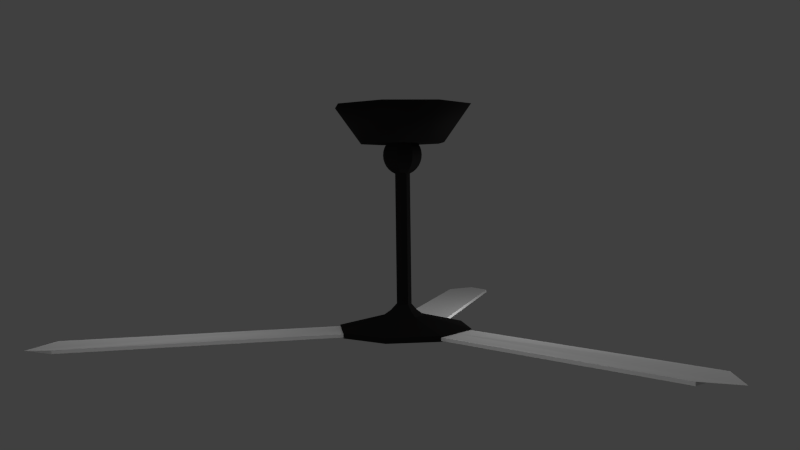 # Source: ventilador.blend  (saved by Blender 2.62.0; exported with 4.5.12 LTS)
import bpy
from mathutils import Matrix  # noqa: F401  (used for matrix-valued properties, if any)

bpy.ops.wm.read_factory_settings(use_empty=True)
scene = bpy.context.scene
scene.name = 'Scene'

# ---- collections
col_collection_1 = bpy.data.collections.new('Collection 1'); scene.collection.children.link(col_collection_1)

# ---- materials (node trees are filled in below, after node groups)
mat_material_002 = bpy.data.materials.new('Material.002')
mat_material_002.alpha_threshold = 0.0
mat_material_002.use_transparent_shadow = False
mat_material_002.roughness = 0.5
mat_material_002.line_color = (0.0, 0.0, 0.0, 1.0)
mat_material_001 = bpy.data.materials.new('Material.001')
mat_material_001.alpha_threshold = 0.0
mat_material_001.use_transparent_shadow = False
mat_material_001.roughness = 0.5
mat_material_001.line_color = (0.0, 0.0, 0.0, 1.0)
mat_material_003 = bpy.data.materials.new('Material.003')
mat_material_003.alpha_threshold = 0.0
mat_material_003.use_transparent_shadow = False
mat_material_003.roughness = 0.5
mat_material_003.line_color = (0.0, 0.0, 0.0, 1.0)
mat_material = bpy.data.materials.new('Material')
mat_material.alpha_threshold = 0.0
mat_material.use_transparent_shadow = False
mat_material.diffuse_color = (0.01222, 0.01173, 0.01173, 1.0)
mat_material.roughness = 0.5
mat_material.line_color = (0.0, 0.0, 0.0, 1.0)

# ---- material node trees

# ---- world
world_world = bpy.data.worlds.new('World'); scene.world = world_world
world_world.color = (0.05088, 0.05088, 0.05088)
world_world.use_sun_shadow = False
world_world.sun_shadow_jitter_overblur = 0.0
world_world.cycles.sampling_method = 'MANUAL'
world_world.cycles.sample_map_resolution = 256

# ---- cameras
cam_camera = bpy.data.cameras.new('Camera')
cam_camera.clip_end = 100.0
cam_camera.lens = 35.0
cam_camera.sensor_width = 32.0
cam_camera.sensor_height = 18.0
cam_camera.ortho_scale = 7.314
cam_camera.dof.focus_distance = 0.0
cam_camera.dof.aperture_fstop = 128.0

# ---- lights
light_point_002 = bpy.data.lights.new('Point.002', 'POINT')
light_point_002.transmission_factor = 0.0
light_point_002.energy = 100.0
light_point_002.shadow_buffer_clip_start = 0.5
light_point_002.shadow_soft_size = 1.0
light_point_002.shadow_maximum_resolution = 0.006
light_point_002.use_absolute_resolution = True
light_point_002.cycles.use_multiple_importance_sampling = False
light_point_001 = bpy.data.lights.new('Point.001', 'POINT')
light_point_001.transmission_factor = 0.0
light_point_001.energy = 100.0
light_point_001.shadow_buffer_clip_start = 0.5
light_point_001.shadow_soft_size = 1.0
light_point_001.shadow_maximum_resolution = 0.006
light_point_001.use_absolute_resolution = True
light_point_001.cycles.use_multiple_importance_sampling = False
light_point = bpy.data.lights.new('Point', 'POINT')
light_point.transmission_factor = 0.0
light_point.energy = 100.0
light_point.shadow_buffer_clip_start = 0.5
light_point.shadow_soft_size = 1.0
light_point.shadow_maximum_resolution = 0.006
light_point.use_absolute_resolution = True
light_point.cycles.use_multiple_importance_sampling = False
light_lamp = bpy.data.lights.new('Lamp', 'POINT')
light_lamp.transmission_factor = 0.0
light_lamp.cutoff_distance = 30.0
light_lamp.energy = 100.0
light_lamp.shadow_buffer_clip_start = 1.001
light_lamp.shadow_soft_size = 1.0
light_lamp.shadow_maximum_resolution = 0.006
light_lamp.use_absolute_resolution = True
light_lamp.cycles.use_multiple_importance_sampling = False

# ---- meshes
me_cube_002 = bpy.data.meshes.new('Cube.002')
me_cube_002.from_pydata([(1.0, 1.0, -1.0), (1.0, -1.0, -1.0), (-1.0, -1.0, -1.0), (-1.0, 1.0, -1.0), (1.0, 1.0, 1.0), (1.0, -1.0, 1.0), (-1.0, -1.0, 1.0), (-1.0, 1.0, 1.0), (-0.01733, -1.0, -1.0), (-0.01733, 1.0, -1.0), (-0.01733, -1.193, -0.921), (-0.01733, 1.0, 1.0)], [], [(0, 4, 5, 1), (2, 6, 7, 3), (9, 0, 1, 8), (8, 2, 3, 9), (4, 11, 10, 5), (11, 7, 6, 10), (5, 10, 8, 1), (10, 6, 2, 8), (0, 9, 11, 4), (9, 3, 7, 11)])
me_cube_002.materials.append(mat_material_002)
me_cube_002.use_remesh_preserve_volume = False
me_cube_002.use_remesh_preserve_attributes = False
me_cube_002.use_mirror_vertex_groups = False
me_cube_002.update()
me_cube_001 = bpy.data.meshes.new('Cube.001')
me_cube_001.from_pydata([(1.0, 1.0, -1.0), (1.0, -1.0, -1.0), (-1.0, -1.0, -1.0), (-1.0, 1.0, -1.0), (1.0, 1.0, 1.0), (1.0, -1.0, 1.0), (-1.0, -1.0, 1.0), (-1.0, 1.0, 1.0), (-0.01733, -1.0, -1.0), (-0.01733, 1.0, -1.0), (-0.01733, -1.193, -0.6175), (-0.01733, 1.0, 1.0)], [], [(0, 4, 5, 1), (2, 6, 7, 3), (9, 0, 1, 8), (8, 2, 3, 9), (4, 11, 10, 5), (11, 7, 6, 10), (5, 10, 8, 1), (10, 6, 2, 8), (0, 9, 11, 4), (9, 3, 7, 11)])
me_cube_001.materials.append(mat_material_001)
me_cube_001.use_remesh_preserve_volume = False
me_cube_001.use_remesh_preserve_attributes = False
me_cube_001.use_mirror_vertex_groups = False
me_cube_001.update()
me_cube = bpy.data.meshes.new('Cube')
me_cube.from_pydata([(1.0, 1.0, -1.0), (1.0, -1.0, -1.0), (-1.0, -1.0, -1.0), (-1.0, 1.0, -1.0), (1.0, 1.0, 1.0), (1.0, -1.0, 1.0), (-1.0, -1.0, 1.0), (-1.0, 1.0, 1.0), (-0.01733, -1.0, -1.0), (-0.01733, 1.0, -1.0), (-0.01733, -1.193, 1.0), (-0.01733, 1.0, 1.0)], [], [(0, 4, 5, 1), (2, 6, 7, 3), (9, 0, 1, 8), (8, 2, 3, 9), (4, 11, 10, 5), (11, 7, 6, 10), (5, 10, 8, 1), (10, 6, 2, 8), (0, 9, 11, 4), (9, 3, 7, 11)])
me_cube.materials.append(mat_material_003)
me_cube.use_remesh_preserve_volume = False
me_cube.use_remesh_preserve_attributes = False
me_cube.use_mirror_vertex_groups = False
me_cube.update()
me_cylinder = bpy.data.meshes.new('Cylinder')
me_cylinder.from_pydata([(-2.576e-09, 0.6111, 0.4708), (0.4321, 0.4321, 0.4708), (0.6111, -2.671e-08, 0.4708), (0.4321, -0.4321, 0.4708), (-5.6e-08, -0.6111, 0.4708), (-0.4321, -0.4321, 0.4708), (-0.6111, 7.287e-09, 0.4708), (-0.4321, 0.4321, 0.4708), (-3.02e-07, 1.0, 1.0), (0.7071, 0.7071, 1.0), (1.0, 6.159e-07, 1.0), (0.7071, -0.7071, 1.0), (-2.385e-08, -1.0, 1.0), (-0.7071, -0.7071, 1.0), (-1.0, 6.636e-07, 1.0), (-0.7071, 0.7071, 1.0), (-2.576e-09, 0.0, 0.4708), (0.0, 0.0, 1.0), (0.0556, -2.402e-09, 0.5831), (0.1091, -2.402e-09, 0.5669), (0.1583, -2.402e-09, 0.5405), (0.2015, -2.402e-09, 0.5051), (0.237, -2.402e-09, 0.4619), (0.2633, -2.402e-09, 0.4126), (0.2795, -2.402e-09, 0.3591), (0.285, -2.402e-09, 0.3035), (0.2795, -2.402e-09, 0.2479), (0.2633, -2.402e-09, 0.1945), (0.237, -2.402e-09, 0.1452), (0.2015, -2.402e-09, 0.102), (0.1583, -2.402e-09, 0.06657), (0.1091, -2.402e-09, 0.04024), (0.07712, 0.07712, 0.04024), (0.112, 0.112, 0.06657), (0.1425, 0.1425, 0.102), (0.1676, 0.1676, 0.1452), (0.1862, 0.1862, 0.1945), (0.1977, 0.1977, 0.2479), (0.2015, 0.2015, 0.3035), (0.1977, 0.1977, 0.3591), (0.1862, 0.1862, 0.4126), (0.1676, 0.1676, 0.4619), (0.1425, 0.1425, 0.5051), (0.112, 0.112, 0.5405), (0.07712, 0.07712, 0.5669), (0.03932, 0.03932, 0.5831), (-3.755e-09, -2.402e-09, 0.5885), (-8.002e-09, 0.0556, 0.5831), (-1.65e-08, 0.1091, 0.5669), (-1.225e-08, 0.1583, 0.5405), (-2.074e-08, 0.2015, 0.5051), (-2.074e-08, 0.237, 0.4619), (-2.924e-08, 0.2633, 0.4126), (-2.924e-08, 0.2795, 0.3591), (-2.924e-08, 0.285, 0.3035), (-2.924e-08, 0.2795, 0.2479), (-2.924e-08, 0.2633, 0.1945), (-2.074e-08, 0.237, 0.1452), (-2.074e-08, 0.2015, 0.102), (-1.225e-08, 0.1583, 0.06657), (-1.225e-08, 0.1091, 0.04024), (-0.07712, 0.07712, 0.04024), (-0.112, 0.112, 0.06657), (-0.1425, 0.1425, 0.102), (-0.1676, 0.1676, 0.1452), (-0.1862, 0.1862, 0.1945), (-0.1977, 0.1977, 0.2479), (-0.2015, 0.2015, 0.3035), (-0.1977, 0.1977, 0.3591), (-0.1862, 0.1862, 0.4126), (-0.1676, 0.1676, 0.4619), (-0.1425, 0.1425, 0.5051), (-0.112, 0.112, 0.5405), (-0.07712, 0.07712, 0.5669), (-0.03932, 0.03932, 0.5831), (-0.0556, -1.09e-08, 0.5831), (-0.1091, -2.364e-08, 0.5669), (-0.1583, -2.788e-08, 0.5405), (-0.2015, -2.788e-08, 0.5051), (-0.237, -3.638e-08, 0.4619), (-0.2633, -5.336e-08, 0.4126), (-0.2795, -5.336e-08, 0.3591), (-0.285, -5.336e-08, 0.3035), (-0.2795, -5.336e-08, 0.2479), (-0.2633, -5.336e-08, 0.1945), (-0.237, -3.638e-08, 0.1452), (-0.2015, -2.788e-08, 0.102), (-0.1583, -2.788e-08, 0.06657), (-0.1091, -2.364e-08, 0.04024), (-0.07712, -0.07712, 0.04024), (-0.112, -0.112, 0.06657), (-0.1425, -0.1425, 0.102), (-0.1676, -0.1676, 0.1452), (-0.1862, -0.1862, 0.1945), (-0.1977, -0.1977, 0.2479), (-0.2015, -0.2015, 0.3035), (-0.1977, -0.1977, 0.3591), (-0.1862, -0.1862, 0.4126), (-0.1676, -0.1676, 0.4619), (-0.1425, -0.1425, 0.5051), (-0.112, -0.112, 0.5405), (-0.07712, -0.07712, 0.5669), (-0.03932, -0.03932, 0.5831), (6.862e-09, -0.0556, 0.5831), (3.022e-08, -0.1091, 0.5669), (3.871e-08, -0.1583, 0.5405), (3.871e-08, -0.2015, 0.5051), (3.871e-08, -0.237, 0.4619), (6.419e-08, -0.2633, 0.4126), (6.419e-08, -0.2795, 0.3591), (7.269e-08, -0.285, 0.3035), (6.419e-08, -0.2795, 0.2479), (6.419e-08, -0.2633, 0.1945), (3.871e-08, -0.237, 0.1452), (3.871e-08, -0.2015, 0.102), (3.871e-08, -0.1583, 0.06657), (3.022e-08, -0.1091, 0.04024), (0.07712, -0.07712, 0.04024), (0.112, -0.112, 0.06657), (0.1425, -0.1425, 0.102), (0.1676, -0.1676, 0.1452), (0.1862, -0.1862, 0.1945), (0.1977, -0.1977, 0.2479), (0.2015, -0.2015, 0.3035), (0.1977, -0.1977, 0.3591), (0.1862, -0.1862, 0.4126), (0.1676, -0.1676, 0.4619), (0.1425, -0.1425, 0.5051), (0.112, -0.112, 0.5405), (0.07712, -0.07712, 0.5669), (0.03932, -0.03932, 0.5831), (0.07712, -0.07712, -1.814), (-8.856e-09, -0.1091, -1.814), (-0.07712, -0.07712, -1.814), (-0.1091, -1.009e-07, -1.814), (-0.07712, 0.07712, -1.814), (-5.132e-08, 0.1091, -1.814), (0.07712, 0.07712, -1.814), (0.1091, -7.967e-08, -1.814), (0.1981, -7.739e-08, -1.91), (0.14, 0.14, -1.91), (-5.872e-08, 0.1981, -1.91), (-0.14, 0.14, -1.91), (-0.1981, -1.16e-07, -1.91), (-0.14, -0.14, -1.91), (1.84e-08, -0.1981, -1.91), (0.14, -0.14, -1.91), (0.2092, -0.2092, -1.979), (4.565e-08, -0.2958, -1.979), (-0.2092, -0.2092, -1.979), (-0.2958, -1.375e-07, -1.979), (-0.2092, 0.2092, -1.979), (-6.953e-08, 0.2958, -1.979), (0.2092, 0.2092, -1.979), (0.2958, -7.991e-08, -1.979), (0.9719, -5.721e-08, -2.148), (0.6873, 0.6873, -2.148), (-1.214e-07, 0.9719, -2.148), (-0.6873, 0.6873, -2.148), (-0.9719, -2.464e-07, -2.148), (-0.6873, -0.6873, -2.148), (2.57e-07, -0.9719, -2.148), (0.6873, -0.6873, -2.148), (0.4955, -4.082e-08, -2.234), (0.6873, -0.6873, -2.225), (0.3504, -0.3504, -2.234), (-2.853e-08, -0.4955, -2.234), (2.553e-07, -0.9719, -2.225), (-0.6873, -0.6873, -2.225), (-0.3504, -0.3504, -2.234), (-0.4955, -7.866e-08, -2.234), (-0.9719, -2.49e-07, -2.225), (-0.6873, 0.6873, -2.225), (-0.3504, 0.3504, -2.234), (-6.637e-08, 0.4955, -2.234), (-1.231e-07, 0.9719, -2.225), (0.6873, 0.6873, -2.225), (0.3504, 0.3504, -2.234), (-6.5e-07, -6.614e-07, -2.044), (0.9719, -5.974e-08, -2.225)], [], [(16, 0, 1), (17, 9, 8), (16, 1, 2), (17, 10, 9), (16, 2, 3), (17, 11, 10), (16, 3, 4), (17, 12, 11), (16, 4, 5), (17, 13, 12), (16, 5, 6), (17, 14, 13), (16, 6, 7), (17, 15, 14), (7, 0, 16), (17, 8, 15), (0, 8, 9, 1), (1, 9, 10, 2), (2, 10, 11, 3), (3, 11, 12, 4), (4, 12, 13, 5), (5, 13, 14, 6), (6, 14, 15, 7), (8, 0, 7, 15), (30, 31, 32, 33), (29, 30, 33, 34), (28, 29, 34, 35), (27, 28, 35, 36), (26, 27, 36, 37), (25, 26, 37, 38), (24, 25, 38, 39), (23, 24, 39, 40), (22, 23, 40, 41), (21, 22, 41, 42), (20, 21, 42, 43), (19, 20, 43, 44), (18, 19, 44, 45), (46, 18, 45), (46, 45, 47), (45, 44, 48, 47), (44, 43, 49, 48), (43, 42, 50, 49), (42, 41, 51, 50), (41, 40, 52, 51), (40, 39, 53, 52), (39, 38, 54, 53), (38, 37, 55, 54), (37, 36, 56, 55), (36, 35, 57, 56), (35, 34, 58, 57), (34, 33, 59, 58), (33, 32, 60, 59), (59, 60, 61, 62), (58, 59, 62, 63), (57, 58, 63, 64), (56, 57, 64, 65), (55, 56, 65, 66), (54, 55, 66, 67), (53, 54, 67, 68), (52, 53, 68, 69), (51, 52, 69, 70), (50, 51, 70, 71), (49, 50, 71, 72), (48, 49, 72, 73), (47, 48, 73, 74), (46, 47, 74), (46, 74, 75), (74, 73, 76, 75), (73, 72, 77, 76), (72, 71, 78, 77), (71, 70, 79, 78), (70, 69, 80, 79), (69, 68, 81, 80), (68, 67, 82, 81), (67, 66, 83, 82), (66, 65, 84, 83), (65, 64, 85, 84), (64, 63, 86, 85), (63, 62, 87, 86), (62, 61, 88, 87), (87, 88, 89, 90), (86, 87, 90, 91), (85, 86, 91, 92), (84, 85, 92, 93), (83, 84, 93, 94), (82, 83, 94, 95), (81, 82, 95, 96), (80, 81, 96, 97), (79, 80, 97, 98), (78, 79, 98, 99), (77, 78, 99, 100), (76, 77, 100, 101), (75, 76, 101, 102), (46, 75, 102), (46, 102, 103), (102, 101, 104, 103), (101, 100, 105, 104), (100, 99, 106, 105), (99, 98, 107, 106), (98, 97, 108, 107), (97, 96, 109, 108), (96, 95, 110, 109), (95, 94, 111, 110), (94, 93, 112, 111), (93, 92, 113, 112), (92, 91, 114, 113), (91, 90, 115, 114), (90, 89, 116, 115), (115, 116, 117, 118), (114, 115, 118, 119), (113, 114, 119, 120), (112, 113, 120, 121), (111, 112, 121, 122), (110, 111, 122, 123), (109, 110, 123, 124), (108, 109, 124, 125), (107, 108, 125, 126), (106, 107, 126, 127), (105, 106, 127, 128), (104, 105, 128, 129), (103, 104, 129, 130), (46, 103, 130), (46, 130, 18), (130, 129, 19, 18), (129, 128, 20, 19), (128, 127, 21, 20), (127, 126, 22, 21), (126, 125, 23, 22), (125, 124, 24, 23), (124, 123, 25, 24), (123, 122, 26, 25), (122, 121, 27, 26), (121, 120, 28, 27), (120, 119, 29, 28), (119, 118, 30, 29), (118, 117, 31, 30), (31, 117, 131, 138), (117, 116, 132, 131), (116, 89, 133, 132), (89, 88, 134, 133), (88, 61, 135, 134), (61, 60, 136, 135), (60, 32, 137, 136), (32, 31, 138, 137), (137, 138, 139, 140), (136, 137, 140, 141), (135, 136, 141, 142), (134, 135, 142, 143), (133, 134, 143, 144), (132, 133, 144, 145), (131, 132, 145, 146), (138, 131, 146, 139), (139, 146, 147, 154), (146, 145, 148, 147), (145, 144, 149, 148), (144, 143, 150, 149), (143, 142, 151, 150), (142, 141, 152, 151), (141, 140, 153, 152), (140, 139, 154, 153), (153, 154, 155, 156), (152, 153, 156, 157), (151, 152, 157, 158), (150, 151, 158, 159), (149, 150, 159, 160), (148, 149, 160, 161), (147, 148, 161, 162), (154, 147, 162, 155), (155, 162, 164, 179), (162, 161, 167, 164), (161, 160, 168, 167), (160, 159, 171, 168), (159, 158, 172, 171), (158, 157, 175, 172), (157, 156, 176, 175), (156, 155, 179, 176), (163, 178, 177), (179, 163, 177, 176), (176, 177, 174, 175), (177, 178, 174), (174, 178, 173), (175, 174, 173, 172), (172, 173, 170, 171), (173, 178, 170), (170, 178, 169), (171, 170, 169, 168), (168, 169, 166, 167), (169, 178, 166), (166, 178, 165), (167, 166, 165, 164), (164, 165, 163, 179), (165, 178, 163)])
me_cylinder.polygons.foreach_set('use_smooth', [1, 1, 1, 1, 1, 1, 1, 1, 1, 1, 1, 1, 1, 1, 1, 1, 1, 1, 1, 1, 1, 1, 1, 1, 0, 0, 0, 0, 0, 0, 0, 0, 0, 0, 0, 0, 0, 0, 0, 0, 0, 0, 0, 0, 0, 0, 0, 0, 0, 0, 0, 0, 0, 0, 0, 0, 0, 0, 0, 0, 0, 0, 0, 0, 0, 0, 0, 0, 0, 0, 0, 0, 0, 0, 0, 0, 0, 0, 0, 0, 0, 0, 0, 0, 0, 0, 0, 0, 0, 0, 0, 0, 0, 0, 0, 0, 0, 0, 0, 0, 0, 0, 0, 0, 0, 0, 0, 0, 0, 0, 0, 0, 0, 0, 0, 0, 0, 0, 0, 0, 0, 0, 0, 0, 0, 0, 0, 0, 0, 0, 0, 0, 0, 0, 0, 0, 0, 0, 0, 0, 0, 0, 0, 0, 0, 0, 0, 0, 0, 0, 0, 0, 0, 0, 0, 0, 0, 0, 0, 0, 0, 0, 0, 0, 0, 0, 0, 0, 0, 0, 0, 0, 0, 0, 0, 0, 0, 0, 0, 0, 0, 0, 0, 0, 0, 0, 0, 0, 0, 0, 0, 0])
me_cylinder.materials.append(mat_material)
me_cylinder.use_remesh_preserve_volume = False
me_cylinder.use_remesh_preserve_attributes = False
me_cylinder.use_mirror_vertex_groups = False
me_cylinder.update()

# ---- objects
ob_point_002 = bpy.data.objects.new('Point.002', light_point_002)
ob_point_001 = bpy.data.objects.new('Point.001', light_point_001)
ob_point = bpy.data.objects.new('Point', light_point)
ob_cube_002 = bpy.data.objects.new('Cube.002', me_cube_002)
ob_cube_001 = bpy.data.objects.new('Cube.001', me_cube_001)
ob_cube = bpy.data.objects.new('Cube', me_cube)
ob_cylinder = bpy.data.objects.new('Cylinder', me_cylinder)
ob_lamp = bpy.data.objects.new('Lamp', light_lamp)
ob_camera = bpy.data.objects.new('Camera', cam_camera)

# ---- transforms, parenting, visibility, modifiers, constraints
ob_point_002.location = (2.421, 1.293, 2.294)
ob_point_002.lineart.crease_threshold = 0.0
ob_point_001.location = (-4.342, 0.7025, 3.568)
ob_point_001.lineart.crease_threshold = 0.0
ob_point.location = (-0.2927, -6.078, 3.356)
ob_point.lineart.crease_threshold = 0.0
ob_cube_002.location = (-2.447, -1.265, 1.917)
ob_cube_002.rotation_euler = (0.0, -0.0, -4.196)
ob_cube_002.scale = (0.3554, -1.961, 0.02294)
ob_cube_002.lineart.crease_threshold = 0.0
ob_cube_001.location = (2.35, -1.344, 1.917)
ob_cube_001.rotation_euler = (0.0, -0.0, -2.15)
ob_cube_001.scale = (0.3554, -1.961, 0.02294)
ob_cube_001.lineart.crease_threshold = 0.0
ob_cube.location = (0.04705, 2.685, 1.917)
ob_cube.scale = (0.3554, -1.961, 0.02294)
ob_cube.lineart.crease_threshold = 0.0
ob_cylinder.location = (0.0, 0.0, 4.106)
ob_cylinder.lineart.crease_threshold = 0.0
ob_lamp.location = (4.076, 1.005, 5.904)
ob_lamp.rotation_euler = (0.6503, 0.05522, 1.866)
ob_lamp.lock_rotations_4d = False
ob_lamp.empty_display_type = 'ARROWS'
ob_lamp.color = (0.0, 0.0, 0.0, 0.0)
ob_lamp.lineart.crease_threshold = 0.0
ob_camera.location = (3.227, -12.04, 3.987)
ob_camera.rotation_euler = (1.525, 0.01327, 0.2649)
ob_camera.scale = (1.0, 1.0, 1.0)
ob_camera.lock_rotations_4d = False
ob_camera.empty_display_type = 'ARROWS'
ob_camera.color = (0.0, 0.0, 0.0, 0.0)
ob_camera.display_type = 'WIRE'
ob_camera.lineart.crease_threshold = 0.0

# ---- collection membership
col_collection_1.objects.link(ob_point_002)
col_collection_1.objects.link(ob_point_001)
col_collection_1.objects.link(ob_point)
col_collection_1.objects.link(ob_cube_002)
col_collection_1.objects.link(ob_cube_001)
col_collection_1.objects.link(ob_cube)
col_collection_1.objects.link(ob_cylinder)
col_collection_1.objects.link(ob_lamp)
col_collection_1.objects.link(ob_camera)

# ---- scene / render settings (as saved in the file)
scene.camera = ob_camera
scene.frame_start = 1; scene.frame_end = 250; scene.frame_set(0)
scene.render.engine = 'BLENDER_EEVEE_NEXT'
scene.render.image_settings.color_mode = 'RGB'
scene.render.image_settings.compression = 90
scene.render.resolution_percentage = 50
scene.render.dither_intensity = 0.0
scene.render.bake_margin = 2
scene.render.bake_bias = 0.0
scene.cycles.use_denoising = False
scene.cycles.samples = 10
scene.cycles.sampling_pattern = 'TABULATED_SOBOL'
scene.cycles.light_sampling_threshold = 0.0
scene.cycles.use_adaptive_sampling = False
scene.cycles.use_light_tree = False
scene.cycles.blur_glossy = 0.0
scene.cycles.volume_bounces = 1
scene.cycles.pixel_filter_type = 'GAUSSIAN'
scene.cycles.sample_clamp_indirect = 0.0
scene.view_settings.view_transform = 'Standard'
bpy.context.view_layer.update()
